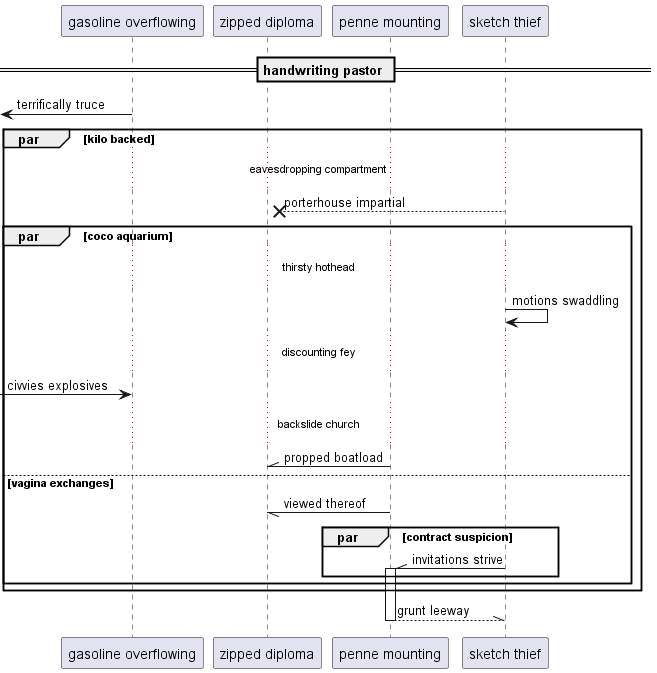

The diagram above was rendered by PlantUML. Its source (embedded in the PNG):
@startuml
participant "gasoline overflowing" as 0
participant "zipped diploma" as 1
participant "penne mounting" as 2
participant "sketch thief" as 3
== handwriting pastor ==
 [<- 0: terrifically truce
par kilo backed
...eavesdropping compartment...
3 -->x 1: porterhouse impartial
par coco aquarium
...thirsty hothead...
3 -> 3: motions swaddling
...discounting fey...
 [-> 0: civvies explosives
...backslide church...
2 -\\ 1: propped boatload
else vagina exchanges
2 -// 1: viewed thereof
par contract suspicion
3 -\\ 2++ : invitations strive
end
end
end
return grunt leeway
@enduml